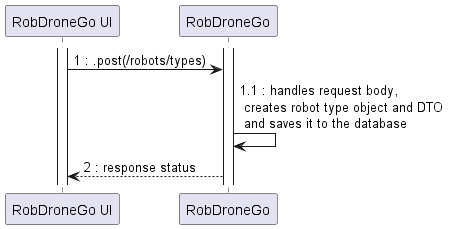

The diagram above was rendered by PlantUML. Its source (embedded in the PNG):
@startuml
participant "RobDroneGo UI" as UI
participant "RobDroneGo" as API

activate UI
activate API
UI -> API : 1 : .post(/robots/types)
API -> API : 1.1 : handles request body, \n creates robot type object and DTO \n and saves it to the database
API --> UI : 2 : response status

@enduml